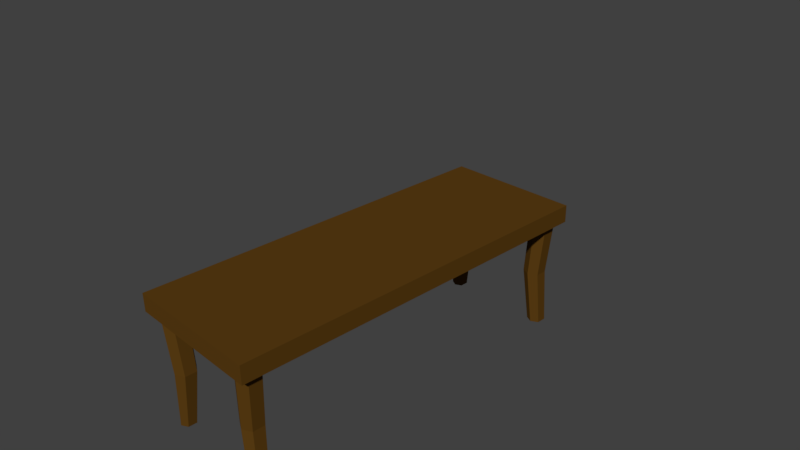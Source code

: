 # Source: table.blend  (saved by Blender 2.77.0; exported with 4.5.12 LTS)
import bpy
from mathutils import Matrix  # noqa: F401  (used for matrix-valued properties, if any)

bpy.ops.wm.read_factory_settings(use_empty=True)
scene = bpy.context.scene
scene.name = 'Scene'

# ---- collections
col_collection_1 = bpy.data.collections.new('Collection 1'); scene.collection.children.link(col_collection_1)

# ---- materials (node trees are filled in below, after node groups)
mat_table1color = bpy.data.materials.new('table1color')
mat_table1color.alpha_threshold = 0.0
mat_table1color.diffuse_color = (0.07641, 0.03884, 0.003067, 1.0)
mat_table1color.specular_color = (0.0, 0.0, 0.0)
mat_table1color.roughness = 0.5
mat_table1color.line_color = (0.0, 0.0, 0.0, 1.0)

# ---- material node trees
mat_table1color.use_nodes = True; mat_table1color.node_tree.nodes.clear()
_N = mat_table1color.node_tree.nodes; _L = mat_table1color.node_tree.links
n0 = _N.new('ShaderNodeOutputMaterial'); n0.name = 'Material Output'; n0.location = (300, 300)
n1 = _N.new('ShaderNodeBsdfDiffuse'); n1.name = 'Diffuse BSDF'; n1.location = (10, 300)
n1.inputs[0].default_value = (0.1043, 0.04748, 0.0068, 1.0)
_L.new(n1.outputs[0], n0.inputs[0])
n0.is_active_output = True

# ---- world
world_world = bpy.data.worlds.new('World'); scene.world = world_world
world_world.color = (0.05088, 0.05088, 0.05088)
world_world.use_sun_shadow = False
world_world.sun_shadow_jitter_overblur = 0.0
world_world.cycles.sampling_method = 'MANUAL'

# ---- cameras
cam_camera = bpy.data.cameras.new('Camera')
cam_camera.clip_end = 100.0
cam_camera.lens = 35.0
cam_camera.sensor_width = 32.0
cam_camera.sensor_height = 18.0
cam_camera.ortho_scale = 7.314
cam_camera.dof.focus_distance = 0.0

# ---- meshes
me_cube = bpy.data.meshes.new('Cube')
me_cube.from_pydata([(1.0, -0.1273, -11.22), (-1.0, -0.1273, -11.22), (1.0, 0.1273, -11.22), (-1.0, 0.1273, -11.22), (0.9096, -0.1273, -11.22), (-0.9096, -0.1273, -11.22), (0.9096, 0.1273, -11.22), (-0.9096, 0.1273, -11.22), (-1.0, -0.1273, -10.76), (-1.0, 0.1273, -10.76), (1.0, -0.1273, -10.76), (1.0, 0.1273, -10.76), (0.9096, -0.1273, -10.66), (-0.9096, -0.1273, -10.66), (0.9096, 0.1273, -10.76), (-0.9096, 0.1273, -10.76), (0.6308, -0.1273, -11.22), (-0.6308, -0.1273, -11.22), (0.6308, 0.1273, -11.22), (-0.6308, 0.1273, -11.22), (-0.6308, 0.1273, -10.76), (0.6308, 0.1273, -10.76), (0.6308, -0.1273, -10.66), (-0.6308, -0.1273, -10.66), (-0.7702, -0.1273, -11.22), (-0.7702, 0.1273, -11.22), (-0.7702, -0.1273, -10.96), (-0.7702, 0.1273, -10.76), (0.7702, 0.1273, -10.76), (0.7702, -0.1273, -11.22), (0.7702, 0.1273, -11.22), (0.7702, -0.1273, -10.96), (1.0, -0.1273, -9.8), (1.0, 0.1273, -9.8), (0.9096, 0.1273, -9.8), (-0.9096, 0.1273, -9.8), (-1.0, -0.1273, -9.8), (-1.0, 0.1273, -9.8), (0.9096, -0.1273, -9.899), (-0.9096, -0.1273, -9.899), (0.6308, 0.1273, -9.8), (-0.6308, 0.1273, -9.8), (0.6308, -0.1273, -9.899), (-0.6308, -0.1273, -9.899), (-0.7702, 0.1273, -9.8), (-0.7702, -0.1273, -9.595), (0.7702, -0.1273, -9.595), (0.7702, 0.1273, -9.8), (0.7064, -0.9253, -10.8), (0.8342, -0.9253, -10.52), (0.8342, -0.9253, -9.825), (0.8757, -1.722, -10.57), (0.6647, -1.722, -10.57), (0.7702, -1.722, -10.8), (0.8757, -1.722, -9.992), (0.6647, -1.722, -9.992), (0.7702, -1.722, -9.761), (-0.864, -1.748, -10.53), (-0.6763, -1.748, -10.53), (-0.7702, -1.748, -10.74), (-0.864, -1.748, -10.02), (-0.6763, -1.748, -10.02), (-0.7702, -1.748, -9.819), (0.5785, -0.9253, -10.52), (0.5785, -0.9253, -9.825), (0.7064, -0.9253, -9.546), (-0.7064, -0.937, -9.546), (-0.5785, -0.937, -9.825), (-0.7064, -0.937, -10.8), (-0.8342, -0.937, -10.52), (-0.8342, -0.937, -9.825), (-0.5785, -0.937, -10.52), (1.0, -0.1273, 11.22), (-1.0, -0.1273, 11.22), (1.0, 0.1273, 11.22), (-1.0, 0.1273, 11.22), (1.0, -0.1273, 2.299e-08), (-1.0, -0.1273, 2.299e-08), (1.0, 0.1273, -2.299e-08), (-1.0, 0.1273, -2.299e-08), (0.9096, -0.1273, 11.22), (-0.9096, -0.1273, 11.22), (0.9096, 0.1273, 11.22), (-0.9096, 0.1273, 11.22), (-0.9096, 0.1273, -2.299e-08), (0.9096, 0.1273, -2.299e-08), (0.9096, -0.1273, 2.299e-08), (-0.9096, -0.1273, 2.299e-08), (-1.0, -0.1273, 10.76), (-1.0, 0.1273, 10.76), (1.0, -0.1273, 10.76), (1.0, 0.1273, 10.76), (0.9096, -0.1273, 10.66), (-0.9096, -0.1273, 10.66), (0.9096, 0.1273, 10.76), (-0.9096, 0.1273, 10.76), (0.6308, -0.1273, 11.22), (-0.6308, -0.1273, 11.22), (0.6308, 0.1273, 11.22), (-0.6308, 0.1273, 11.22), (-0.6308, 0.1273, -2.299e-08), (0.6308, 0.1273, -2.299e-08), (0.6308, -0.1273, 2.299e-08), (-0.6308, -0.1273, 2.299e-08), (-0.6308, 0.1273, 10.76), (0.6308, 0.1273, 10.76), (0.6308, -0.1273, 10.66), (-0.6308, -0.1273, 10.66), (-0.7702, -0.1273, 11.22), (-0.7702, 0.1273, 11.22), (-0.7702, -0.1273, 2.299e-08), (-0.7702, -0.1273, 10.96), (-0.7702, 0.1273, -2.299e-08), (-0.7702, 0.1273, 10.76), (0.7702, 0.1273, -2.299e-08), (0.7702, 0.1273, 10.76), (0.7702, -0.1273, 11.22), (0.7702, 0.1273, 11.22), (0.7702, -0.1273, 2.299e-08), (0.7702, -0.1273, 10.96), (1.0, -0.1273, 9.8), (1.0, 0.1273, 9.8), (0.9096, 0.1273, 9.8), (-0.9096, 0.1273, 9.8), (-1.0, -0.1273, 9.8), (-1.0, 0.1273, 9.8), (0.9096, -0.1273, 9.899), (-0.9096, -0.1273, 9.899), (0.6308, 0.1273, 9.8), (-0.6308, 0.1273, 9.8), (0.6308, -0.1273, 9.899), (-0.6308, -0.1273, 9.899), (-0.7702, 0.1273, 9.8), (-0.7702, -0.1273, 9.595), (0.7702, -0.1273, 9.595), (0.7702, 0.1273, 9.8), (0.7064, -0.9253, 10.8), (0.8342, -0.9253, 10.52), (0.8342, -0.9253, 9.825), (0.8757, -1.722, 10.57), (0.6647, -1.722, 10.57), (0.7702, -1.722, 10.8), (0.8757, -1.722, 9.992), (0.6647, -1.722, 9.992), (0.7702, -1.722, 9.761), (-0.864, -1.748, 10.53), (-0.6763, -1.748, 10.53), (-0.7702, -1.748, 10.74), (-0.864, -1.748, 10.02), (-0.6763, -1.748, 10.02), (-0.7702, -1.748, 9.819), (0.5785, -0.9253, 10.52), (0.5785, -0.9253, 9.825), (0.7064, -0.9253, 9.546), (-0.7064, -0.937, 9.546), (-0.5785, -0.937, 9.825), (-0.7064, -0.937, 10.8), (-0.8342, -0.937, 10.52), (-0.8342, -0.937, 9.825), (-0.5785, -0.937, 10.52)], [], [(8, 9, 3, 1), (7, 5, 1, 3), (32, 33, 78, 76), (35, 37, 79, 84), (39, 87, 77, 36), (32, 76, 86, 38), (45, 110, 87, 39), (33, 34, 85, 78), (44, 35, 84, 112), (2, 0, 4, 6), (25, 24, 5, 7), (25, 7, 15, 27), (2, 6, 14, 11), (24, 26, 13, 5), (0, 10, 12, 4), (5, 13, 8, 1), (7, 3, 9, 15), (0, 2, 11, 10), (36, 37, 9, 8), (29, 31, 22, 16), (16, 22, 23, 17), (30, 18, 21, 28), (18, 19, 20, 21), (30, 29, 16, 18), (18, 16, 17, 19), (47, 40, 101, 114), (40, 41, 100, 101), (46, 118, 102, 42), (42, 102, 103, 43), (17, 23, 26, 24), (19, 25, 27, 20), (19, 17, 24, 25), (41, 44, 112, 100), (43, 103, 110, 45), (38, 86, 118, 46), (34, 47, 114, 85), (6, 4, 29, 30), (6, 30, 28, 14), (4, 12, 31, 29), (14, 28, 47, 34), (20, 27, 44, 41), (22, 42, 43, 23), (21, 20, 41, 40), (28, 21, 40, 47), (77, 79, 37, 36), (27, 15, 35, 44), (11, 14, 34, 33), (10, 32, 38, 12), (13, 39, 36, 8), (15, 9, 37, 35), (10, 11, 33, 32), (49, 50, 54, 51), (63, 48, 53, 52), (65, 64, 55, 56), (50, 65, 56, 54), (48, 49, 51, 53), (64, 63, 52, 55), (67, 66, 62, 61), (69, 68, 59, 57), (66, 70, 60, 62), (68, 71, 58, 59), (71, 67, 61, 58), (70, 69, 57, 60), (57, 59, 58, 61, 62, 60), (51, 54, 56, 55, 52, 53), (42, 22, 63, 64), (31, 12, 49, 48), (38, 46, 65, 50), (46, 42, 64, 65), (22, 31, 48, 63), (12, 38, 50, 49), (39, 13, 69, 70), (23, 43, 67, 71), (26, 23, 71, 68), (45, 39, 70, 66), (13, 26, 68, 69), (43, 45, 66, 67), (88, 73, 75, 89), (83, 75, 73, 81), (120, 76, 78, 121), (123, 84, 79, 125), (127, 124, 77, 87), (120, 126, 86, 76), (133, 127, 87, 110), (121, 78, 85, 122), (132, 112, 84, 123), (74, 82, 80, 72), (109, 83, 81, 108), (109, 113, 95, 83), (74, 91, 94, 82), (108, 81, 93, 111), (72, 80, 92, 90), (81, 73, 88, 93), (83, 95, 89, 75), (72, 90, 91, 74), (124, 88, 89, 125), (116, 96, 106, 119), (96, 97, 107, 106), (117, 115, 105, 98), (98, 105, 104, 99), (117, 98, 96, 116), (98, 99, 97, 96), (135, 114, 101, 128), (128, 101, 100, 129), (134, 130, 102, 118), (130, 131, 103, 102), (97, 108, 111, 107), (99, 104, 113, 109), (99, 109, 108, 97), (129, 100, 112, 132), (131, 133, 110, 103), (126, 134, 118, 86), (122, 85, 114, 135), (82, 117, 116, 80), (82, 94, 115, 117), (80, 116, 119, 92), (94, 122, 135, 115), (104, 129, 132, 113), (106, 107, 131, 130), (105, 128, 129, 104), (115, 135, 128, 105), (77, 124, 125, 79), (113, 132, 123, 95), (91, 121, 122, 94), (90, 92, 126, 120), (93, 88, 124, 127), (95, 123, 125, 89), (90, 120, 121, 91), (137, 139, 142, 138), (151, 140, 141, 136), (153, 144, 143, 152), (138, 142, 144, 153), (136, 141, 139, 137), (152, 143, 140, 151), (155, 149, 150, 154), (157, 145, 147, 156), (154, 150, 148, 158), (156, 147, 146, 159), (159, 146, 149, 155), (158, 148, 145, 157), (145, 148, 150, 149, 146, 147), (139, 141, 140, 143, 144, 142), (130, 152, 151, 106), (119, 136, 137, 92), (126, 138, 153, 134), (134, 153, 152, 130), (106, 151, 136, 119), (92, 137, 138, 126), (127, 158, 157, 93), (107, 159, 155, 131), (111, 156, 159, 107), (133, 154, 158, 127), (93, 157, 156, 111), (131, 155, 154, 133)])
me_cube.materials.append(mat_table1color)
me_cube.materials.append(None)
me_cube.use_remesh_preserve_volume = False
me_cube.use_remesh_preserve_attributes = False
me_cube.use_mirror_vertex_groups = False
me_cube.update()

# ---- objects
ob_cube = bpy.data.objects.new('Cube', me_cube)
ob_camera = bpy.data.objects.new('Camera', cam_camera)

# ---- transforms, parenting, visibility, modifiers, constraints
ob_cube.location = (0.0, 0.0, 0.0)
ob_cube.rotation_euler = (1.571, 0.0, 0.0)
ob_cube.scale = (1.0, 1.0, 0.242)
ob_cube.lock_rotations_4d = False
ob_cube.empty_display_type = 'ARROWS'
ob_cube.lineart.crease_threshold = 0.0
ob_camera.location = (7.481, -6.508, 5.344)
ob_camera.rotation_euler = (1.109, 0.01082, 0.8149)
ob_camera.lock_rotations_4d = False
ob_camera.empty_display_type = 'ARROWS'
ob_camera.color = (0.0, 0.0, 0.0, 0.0)
ob_camera.display_type = 'WIRE'
ob_camera.lineart.crease_threshold = 0.0

# ---- collection membership
col_collection_1.objects.link(ob_cube)
col_collection_1.objects.link(ob_camera)

# ---- scene / render settings (as saved in the file)
scene.camera = ob_camera
scene.frame_start = 1; scene.frame_end = 250; scene.frame_set(67)
scene.render.engine = 'CYCLES'
scene.render.resolution_percentage = 50
scene.render.dither_intensity = 0.0
scene.cycles.use_denoising = False
scene.cycles.samples = 128
scene.cycles.sampling_pattern = 'TABULATED_SOBOL'
scene.cycles.light_sampling_threshold = 0.0
scene.cycles.use_adaptive_sampling = False
scene.cycles.use_light_tree = False
scene.cycles.blur_glossy = 0.0
scene.cycles.sample_clamp_indirect = 0.0
scene.view_settings.view_transform = 'Standard'
bpy.context.view_layer.update()

# ---- added for rendering (the .blend has no usable light): sun
light_auto_sun = bpy.data.lights.new('AutoSun', 'SUN')
light_auto_sun.energy = 3.0
light_auto_sun.angle = 0.0523599
ob_auto_sun = bpy.data.objects.new('AutoSun', light_auto_sun)
scene.collection.objects.link(ob_auto_sun)
ob_auto_sun.rotation_euler = (0.872665, 0.174533, 0.523599)
bpy.context.view_layer.update()
